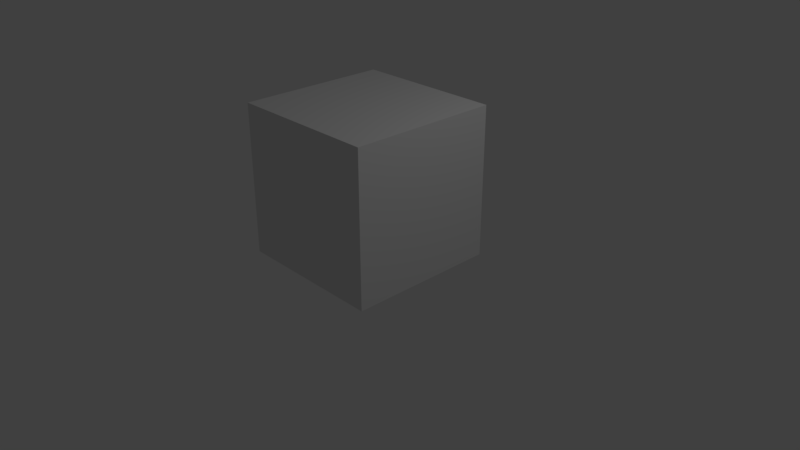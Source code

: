 # Source: cube.blend  (saved by Blender 2.78.0; exported with 4.5.12 LTS)
import bpy
from mathutils import Matrix  # noqa: F401  (used for matrix-valued properties, if any)

bpy.ops.wm.read_factory_settings(use_empty=True)
scene = bpy.context.scene
scene.name = 'Scene'

# ---- collections
col_collection_1 = bpy.data.collections.new('Collection 1'); scene.collection.children.link(col_collection_1)

# ---- materials (node trees are filled in below, after node groups)
mat_material = bpy.data.materials.new('Material')
mat_material.alpha_threshold = 0.0
mat_material.use_transparent_shadow = False
mat_material.roughness = 0.5
mat_material.line_color = (0.0, 0.0, 0.0, 1.0)

# ---- material node trees

# ---- world
world_world = bpy.data.worlds.new('World'); scene.world = world_world
world_world.color = (0.05088, 0.05088, 0.05088)
world_world.use_sun_shadow = False
world_world.sun_shadow_jitter_overblur = 0.0
world_world.cycles.sampling_method = 'MANUAL'

# ---- cameras
cam_camera = bpy.data.cameras.new('Camera')
cam_camera.clip_end = 100.0
cam_camera.lens = 35.0
cam_camera.sensor_width = 32.0
cam_camera.sensor_height = 18.0
cam_camera.ortho_scale = 7.314
cam_camera.dof.focus_distance = 0.0
cam_camera.dof.aperture_fstop = 128.0

# ---- lights
light_lamp = bpy.data.lights.new('Lamp', 'POINT')
light_lamp.transmission_factor = 0.0
light_lamp.cutoff_distance = 30.0
light_lamp.energy = 100.0
light_lamp.shadow_buffer_clip_start = 1.001
light_lamp.shadow_soft_size = 0.1
light_lamp.shadow_maximum_resolution = 0.006
light_lamp.use_absolute_resolution = True

# ---- meshes
me_cube = bpy.data.meshes.new('Cube')
me_cube.from_pydata([(1.0, 1.0, -1.0), (1.0, -1.0, -1.0), (-1.0, -1.0, -1.0), (-1.0, 1.0, -1.0), (1.0, 1.0, 1.0), (1.0, -1.0, 1.0), (-1.0, -1.0, 1.0), (-1.0, 1.0, 1.0)], [], [(0, 1, 2, 3), (4, 7, 6, 5), (0, 4, 5, 1), (1, 5, 6, 2), (2, 6, 7, 3), (4, 0, 3, 7)])
_uv = me_cube.uv_layers.new(name='UVMap')
_uv.uv.foreach_set('vector', [0.0, 0.0, 1.0, 0.0, 1.0, 1.0, 0.0, 1.0, 0.0, 0.0, 1.0, 0.0, 1.0, 1.0, 0.0, 1.0, 0.0, 0.0, 1.0, 0.0, 1.0, 1.0, 0.0, 1.0, 0.0, 0.0, 1.0, 0.0, 1.0, 1.0, 0.0, 1.0, 0.0, 0.0, 1.0, 0.0, 1.0, 1.0, 0.0, 1.0, 0.0, 0.0, 1.0, 0.0, 1.0, 1.0, 0.0, 1.0])
me_cube.materials.append(mat_material)
me_cube.use_remesh_preserve_volume = False
me_cube.use_remesh_preserve_attributes = False
me_cube.use_mirror_vertex_groups = False
me_cube.update()

# ---- objects
ob_cube = bpy.data.objects.new('Cube', me_cube)
ob_lamp = bpy.data.objects.new('Lamp', light_lamp)
ob_camera = bpy.data.objects.new('Camera', cam_camera)

# ---- transforms, parenting, visibility, modifiers, constraints
ob_cube.location = (0.0, 0.0, 1.016)
ob_cube.lock_rotations_4d = False
ob_cube.empty_display_type = 'ARROWS'
ob_cube.lineart.crease_threshold = 0.0
ob_lamp.location = (4.076, 1.005, 5.904)
ob_lamp.rotation_euler = (0.6503, 0.05522, 1.866)
ob_lamp.lock_rotations_4d = False
ob_lamp.empty_display_type = 'ARROWS'
ob_lamp.color = (0.0, 0.0, 0.0, 0.0)
ob_lamp.lineart.crease_threshold = 0.0
ob_camera.location = (7.481, -6.508, 5.344)
ob_camera.rotation_euler = (1.109, 0.0, 0.8149)
ob_camera.lock_rotations_4d = False
ob_camera.empty_display_type = 'ARROWS'
ob_camera.color = (0.0, 0.0, 0.0, 0.0)
ob_camera.display_type = 'WIRE'
ob_camera.lineart.crease_threshold = 0.0

# ---- collection membership
col_collection_1.objects.link(ob_cube)
col_collection_1.objects.link(ob_lamp)
col_collection_1.objects.link(ob_camera)

# ---- scene / render settings (as saved in the file)
scene.camera = ob_camera
scene.frame_start = 1; scene.frame_end = 250; scene.frame_set(1)
scene.render.engine = 'BLENDER_EEVEE_NEXT'
scene.render.resolution_percentage = 50
scene.render.dither_intensity = 0.0
scene.cycles.use_denoising = False
scene.cycles.samples = 128
scene.cycles.sampling_pattern = 'TABULATED_SOBOL'
scene.cycles.light_sampling_threshold = 0.0
scene.cycles.use_adaptive_sampling = False
scene.cycles.use_light_tree = False
scene.cycles.blur_glossy = 0.0
scene.cycles.sample_clamp_indirect = 0.0
scene.view_settings.view_transform = 'Standard'
bpy.context.view_layer.update()
